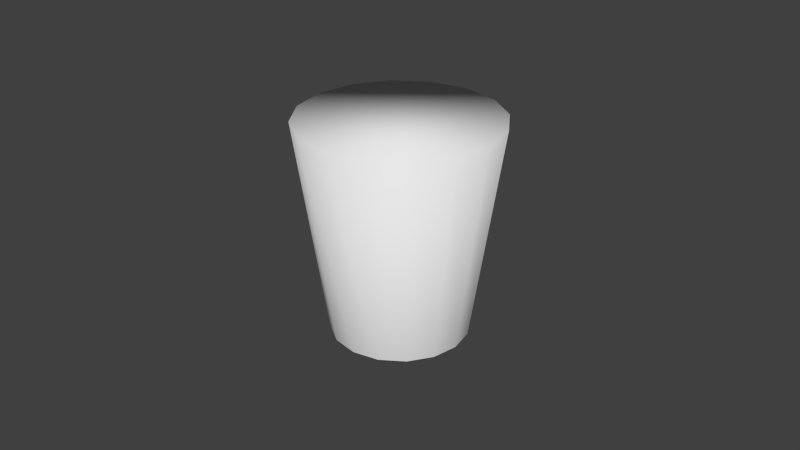 # Source: shotContent.blend  (saved by Blender 2.76.0; exported with 4.5.12 LTS)
import bpy
from mathutils import Matrix  # noqa: F401  (used for matrix-valued properties, if any)

bpy.ops.wm.read_factory_settings(use_empty=True)
scene = bpy.context.scene
scene.name = 'Scene'

# ---- collections
col_collection_1 = bpy.data.collections.new('Collection 1'); scene.collection.children.link(col_collection_1)

# ---- world
world_world = bpy.data.worlds.new('World'); scene.world = world_world
world_world.color = (0.05088, 0.05088, 0.05088)
world_world.use_sun_shadow = False
world_world.sun_shadow_jitter_overblur = 0.0
world_world.cycles.sampling_method = 'MANUAL'
world_world.cycles.sample_map_resolution = 256

# ---- meshes
me_cylinder = bpy.data.meshes.new('Cylinder')
me_cylinder.from_pydata([(3.706e-09, 0.02127, 0.02416), (0.008139, 0.01965, 0.02416), (0.01504, 0.01504, 0.02416), (0.01965, 0.008139, 0.02416), (0.02127, -5.767e-11, 0.02416), (0.01965, -0.008139, 0.02416), (0.01504, -0.01504, 0.02416), (0.008139, -0.01965, 0.02416), (6.917e-09, -0.02127, 0.02416), (-0.008139, -0.01965, 0.02416), (-0.01504, -0.01504, 0.02416), (-0.01965, -0.008139, 0.02416), (-0.02127, 1.126e-09, 0.02416), (-0.01965, 0.008139, 0.02416), (-0.01504, 0.01504, 0.02416), (-0.008139, 0.01965, 0.02416), (0.02191, 0.02191, 0.09114), (0.01186, 0.02862, 0.09114), (3.385e-09, 0.03098, 0.09114), (-0.01186, 0.02862, 0.09114), (-0.02191, 0.02191, 0.09114), (-0.02862, 0.01186, 0.09114), (-0.03098, 8.698e-10, 0.09114), (-0.02862, -0.01186, 0.09114), (-0.02191, -0.02191, 0.09114), (-0.01186, -0.02862, 0.09114), (8.062e-09, -0.03098, 0.09114), (0.01186, -0.02862, 0.09114), (0.02191, -0.02191, 0.09114), (0.02862, -0.01186, 0.09114), (0.03098, -8.538e-10, 0.09114), (0.02862, 0.01186, 0.09114)], [], [(17, 18, 19, 20, 21, 22, 23, 24, 25, 26, 27, 28, 29, 30, 31, 16), (14, 20, 19, 15), (9, 25, 24, 10), (11, 23, 22, 12), (4, 30, 29, 5), (6, 28, 27, 7), (1, 17, 16, 2), (13, 21, 20, 14), (8, 26, 25, 9), (3, 31, 30, 4), (5, 29, 28, 6), (15, 19, 18, 0), (10, 24, 23, 11), (12, 22, 21, 13), (0, 18, 17, 1), (7, 27, 26, 8), (2, 16, 31, 3)])
me_cylinder.polygons.foreach_set('use_smooth', [True] * 17)
me_cylinder.use_remesh_preserve_volume = False
me_cylinder.use_remesh_preserve_attributes = False
me_cylinder.use_mirror_vertex_groups = False
me_cylinder.update()

# ---- objects
ob_shot = bpy.data.objects.new('shot', me_cylinder)

# ---- transforms, parenting, visibility, modifiers, constraints
ob_shot.location = (0.0, 0.0, 0.0)
ob_shot.lineart.crease_threshold = 0.0

# ---- collection membership
col_collection_1.objects.link(ob_shot)

# ---- scene / render settings (as saved in the file)
scene.frame_start = 1; scene.frame_end = 250; scene.frame_set(1)
scene.render.engine = 'BLENDER_EEVEE_NEXT'
scene.render.resolution_percentage = 50
scene.render.dither_intensity = 0.0
scene.cycles.use_denoising = False
scene.cycles.samples = 10
scene.cycles.sampling_pattern = 'TABULATED_SOBOL'
scene.cycles.light_sampling_threshold = 0.0
scene.cycles.use_adaptive_sampling = False
scene.cycles.use_light_tree = False
scene.cycles.blur_glossy = 0.0
scene.cycles.pixel_filter_type = 'GAUSSIAN'
scene.cycles.sample_clamp_indirect = 0.0
scene.view_settings.view_transform = 'Standard'
bpy.context.view_layer.update()

# ---- added for rendering (the .blend has no active camera and no usable light): camera, sun
cam_auto = bpy.data.cameras.new('AutoCamera')
cam_auto.lens = 50.0
cam_auto.sensor_width = 36.0
cam_auto.clip_end = 1000.0
ob_auto_camera = bpy.data.objects.new('AutoCamera', cam_auto)
scene.collection.objects.link(ob_auto_camera)
ob_auto_camera.location = (0.185045, -0.222054, 0.205686)
ob_auto_camera.rotation_euler = (1.09748, -7.21219e-08, 0.694738)
scene.camera = ob_auto_camera
light_auto_sun = bpy.data.lights.new('AutoSun', 'SUN')
light_auto_sun.energy = 3.0
light_auto_sun.angle = 0.0523599
ob_auto_sun = bpy.data.objects.new('AutoSun', light_auto_sun)
scene.collection.objects.link(ob_auto_sun)
ob_auto_sun.rotation_euler = (0.872665, 0.174533, 0.523599)
bpy.context.view_layer.update()
